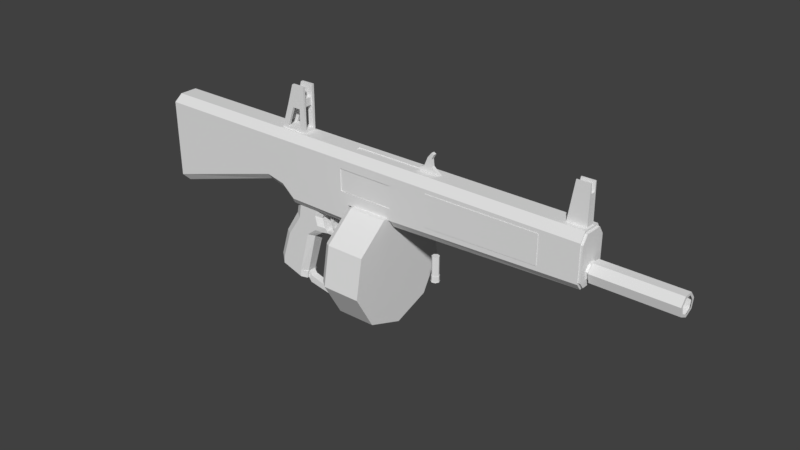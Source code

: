 # Source: AA12.blend  (saved by Blender 2.79.0; exported with 4.5.12 LTS)
import bpy
from mathutils import Matrix  # noqa: F401  (used for matrix-valued properties, if any)

bpy.ops.wm.read_factory_settings(use_empty=True)
scene = bpy.context.scene
scene.name = 'Scene'

# ---- collections
col_collection_1 = bpy.data.collections.new('Collection 1'); scene.collection.children.link(col_collection_1)
col_collection_2 = bpy.data.collections.new('Collection 2'); scene.collection.children.link(col_collection_2)
col_collection_3 = bpy.data.collections.new('Collection 3'); scene.collection.children.link(col_collection_3)

# ---- materials (node trees are filled in below, after node groups)
mat_color_palette = bpy.data.materials.new('Color Palette')
mat_color_palette.alpha_threshold = 0.0
mat_color_palette.use_transparent_shadow = False
mat_color_palette.roughness = 0.5
mat_color_palette.specular_intensity = 0.0

# ---- material node trees

# ---- world
world_world = bpy.data.worlds.new('World'); scene.world = world_world
world_world.color = (0.05088, 0.05088, 0.05088)
world_world.use_sun_shadow = False
world_world.sun_shadow_jitter_overblur = 0.0
world_world.cycles.sampling_method = 'MANUAL'

# ---- meshes
me_cube_002 = bpy.data.meshes.new('Cube.002')
me_cube_002.from_pydata([(0.9421, -0.3874, -1.063), (2.599, -0.3605, 1.302), (8.656, -0.3874, -0.7743), (8.656, -0.3605, 1.302), (0.9421, -0.5921, -0.7622), (8.656, -0.5921, -0.5112), (-1.985, -0.3605, 1.302), (-1.057, -0.5921, -0.7622), (-1.057, -0.393, -1.641), (-1.057, -0.5921, -1.394), (-3.868, -0.5921, -1.368), (-4.009, -0.393, -1.641), (-4.426, -0.5921, -0.8855), (-4.463, -0.393, -1.16), (-5.197, -0.5921, -0.7151), (-5.215, -0.393, -0.9734), (-10.42, -0.5921, -2.244), (-10.21, -0.393, -2.486), (-10.31, -0.3605, 1.302), (-5.09, -0.3605, 1.302), (2.528, -0.5921, 0.9557), (8.656, -0.5921, 0.9551), (-1.983, -0.5921, 0.9578), (8.748, -0.5639, -0.4499), (-10.46, -0.5921, 0.9605), (-5.077, -0.5921, 0.9558), (8.748, -0.3765, -0.6907), (0.9282, -0.5921, 0.5992), (-1.402, -0.5921, 0.609), (8.748, -0.3519, 1.209), (-10.43, -0.5921, -1.482), (0.9282, -0.5921, -0.2883), (-1.057, -0.5921, -0.2883), (-3.468, -0.5921, 0.04701), (-1.397, -0.5921, -0.2762), (-5.024, -0.5921, -0.3308), (2.528, -0.5921, 0.7854), (2.528, -0.5921, -0.4933), (7.112, -0.5921, 0.7941), (7.112, -0.5921, -0.3743), (8.656, -0.3519, 1.209), (8.656, -0.5639, -0.4499), (8.656, -0.3765, -0.6907), (8.656, -0.5639, 0.8922), (8.748, -0.5639, 0.8922), (2.599, -0.07415, 1.302), (-1.057, -0.07415, 1.302), (0.9421, 0.4108, -1.063), (2.599, 0.3839, 1.302), (8.656, 0.4108, -0.7743), (8.656, 0.3839, 1.302), (0.9421, 0.6156, -0.7622), (8.656, 0.6156, -0.5112), (-1.985, 0.3839, 1.302), (-1.057, 0.6156, -0.7622), (-1.057, 0.4164, -1.641), (-1.057, 0.6156, -1.394), (-3.868, 0.6156, -1.368), (-4.009, 0.4164, -1.641), (2.599, 0.0976, 1.302), (8.748, 0.3753, 1.209), (-1.057, 0.0976, 1.302), (-4.426, 0.6156, -0.8855), (-4.463, 0.4164, -1.16), (-5.197, 0.6156, -0.7151), (-5.215, 0.4164, -0.9734), (-10.42, 0.6156, -2.244), (-10.21, 0.4164, -2.486), (-10.31, 0.3839, 1.302), (-5.09, 0.3839, 1.302), (2.528, 0.6156, 0.9557), (8.656, 0.6156, 0.9551), (-1.983, 0.6156, 0.9578), (8.748, 0.5874, -0.4499), (-10.46, 0.6156, 0.9605), (-5.077, 0.6156, 0.9558), (8.748, 0.3999, -0.6907), (-10.43, 0.6156, -1.482), (0.9282, 0.6156, -0.3534), (-1.397, 0.6156, -0.3428), (-5.024, 0.6156, -0.3308), (2.528, 0.6156, 0.7854), (2.528, 0.6156, -0.4933), (7.112, 0.6156, 0.7941), (7.112, 0.6156, -0.3743), (8.656, 0.3753, 1.209), (8.656, 0.5874, -0.4499), (8.656, 0.3999, -0.6907), (8.656, 0.5874, 0.8922), (8.748, 0.5874, 0.8922), (2.599, 0.0976, 1.272), (-1.057, 0.0976, 1.272), (2.599, -0.07415, 1.272), (-1.057, -0.07415, 1.272), (0.9282, -0.5551, -0.2883), (0.9282, -0.5551, 0.5992), (-1.402, -0.5551, 0.609), (-1.397, -0.5551, -0.2762), (-1.057, -0.5551, -0.2883), (7.112, -0.6066, 0.7941), (2.528, -0.6066, 0.7854), (7.112, -0.6066, -0.3743), (2.528, -0.6066, -0.4933), (7.112, 0.63, 0.7941), (2.528, 0.63, 0.7854), (7.112, 0.63, -0.3743), (2.528, 0.63, -0.4933), (-0.9761, -0.4404, -0.7622), (0.861, -0.4404, -0.7622), (-0.9761, 0.4638, -0.7622), (0.861, 0.4638, -0.7622), (1.845, -0.05969, 1.261), (1.846, -0.05969, 1.415), (1.845, 0.07758, 1.261), (1.846, 0.07758, 1.415), (2.778, -0.05969, 1.261), (2.56, -0.05969, 1.415), (2.778, 0.07758, 1.261), (2.56, 0.07758, 1.415), (2.2, -0.05969, 1.884), (2.2, 0.07758, 1.884), (2.359, -0.05969, 1.835), (2.359, 0.07758, 1.835), (2.364, -0.05969, 2.082), (2.364, 0.07758, 2.082), (2.461, -0.05969, 2.031), (2.461, 0.07758, 2.031), (2.054, -0.05969, 1.536), (2.054, 0.07758, 1.536), (2.389, -0.05969, 1.566), (2.389, 0.07758, 1.566), (7.781, -0.1625, 0.9586), (8.064, -0.1372, 2.818), (7.781, 0.2051, 0.9586), (8.064, 0.1798, 2.818), (8.601, -0.1625, 0.9586), (8.595, -0.1372, 2.82), (8.601, 0.2051, 0.9586), (8.595, 0.1798, 2.82), (8.007, -0.0672, 2.444), (8.007, 0.1098, 2.444), (8.595, 0.1098, 2.441), (8.595, -0.0672, 2.441), (8.595, -0.1022, 2.82), (8.064, -0.1022, 2.818), (8.064, 0.1448, 2.818), (8.595, 0.1448, 2.82), (8.061, -0.01694, 2.441), (8.061, 0.05958, 2.441), (8.528, 0.05958, 2.441), (8.528, -0.01694, 2.441), (8.061, 0.0006894, 2.721), (8.061, 0.04195, 2.721), (8.528, 0.04195, 2.721), (8.528, 0.0006894, 2.721), (-4.595, -0.2612, 1.272), (-4.003, -0.2612, 3.116), (-4.558, -0.1537, 1.424), (-4.003, -0.1537, 3.116), (-3.453, -0.2612, 1.272), (-3.453, -0.2612, 3.116), (-3.453, -0.1537, 1.424), (-3.453, -0.1537, 3.116), (-4.251, -0.1537, 2.309), (-3.453, -0.1537, 2.309), (-3.453, -0.2612, 2.309), (-4.251, -0.2612, 2.309), (-4.127, -0.1537, 2.628), (-3.506, -0.1537, 2.628), (-4.192, -0.1537, 2.309), (-3.506, -0.1537, 2.309), (-3.996, -0.1537, 2.221), (-4.291, -0.1537, 1.424), (-3.677, -0.1537, 1.424), (-3.677, -0.1537, 2.221), (-3.677, -0.2612, 2.221), (-3.677, -0.2612, 1.424), (-4.291, -0.2612, 1.424), (-3.996, -0.2612, 2.221), (-3.985, -0.2137, 2.75), (-3.985, -0.2137, 2.851), (-3.985, -0.117, 2.75), (-3.985, -0.117, 2.851), (-3.891, -0.2137, 2.75), (-3.891, -0.2137, 2.851), (-3.891, -0.117, 2.75), (-3.891, -0.117, 2.851), (-3.985, 0.1625, 2.75), (-3.985, 0.1625, 2.851), (-3.985, 0.2592, 2.75), (-3.985, 0.2592, 2.851), (-3.891, 0.1625, 2.75), (-3.891, 0.1625, 2.851), (-3.891, 0.2592, 2.75), (-3.891, 0.2592, 2.851), (-4.595, 0.3038, 1.272), (-4.003, 0.3038, 3.116), (-4.558, 0.1964, 1.424), (-4.003, 0.1964, 3.116), (-3.453, 0.3038, 1.272), (-3.453, 0.3038, 3.116), (-3.453, 0.1964, 1.424), (-3.453, 0.1964, 3.116), (-4.251, 0.1964, 2.309), (-3.453, 0.1964, 2.309), (-3.453, 0.3038, 2.309), (-4.251, 0.3038, 2.309), (-4.127, 0.1964, 2.628), (-3.506, 0.1964, 2.628), (-4.192, 0.1964, 2.309), (-3.506, 0.1964, 2.309), (-3.996, 0.1964, 2.221), (-4.291, 0.1964, 1.424), (-3.677, 0.1964, 1.424), (-3.677, 0.1964, 2.221), (-3.677, 0.3038, 2.221), (-3.677, 0.3038, 1.424), (-4.291, 0.3038, 1.424), (-3.996, 0.3038, 2.221), (-4.007, -0.1484, 2.801), (-3.868, -0.1484, 2.801), (-4.007, -0.09872, 2.681), (-3.868, -0.09872, 2.681), (-4.007, 0.02132, 2.631), (-3.868, 0.02132, 2.631), (-4.007, 0.1414, 2.681), (-3.868, 0.1414, 2.681), (-4.007, 0.1911, 2.801), (-3.868, 0.1911, 2.801), (-4.007, 0.1414, 2.921), (-3.868, 0.1414, 2.921), (-4.007, 0.02132, 2.97), (-3.868, 0.02132, 2.97), (-4.007, -0.09872, 2.921), (-3.868, -0.09872, 2.921), (-3.898, -0.09872, 2.681), (-3.977, -0.09872, 2.681), (-3.977, 0.02132, 2.631), (-3.898, 0.02132, 2.631), (-3.977, 0.1414, 2.681), (-3.977, 0.1414, 2.577), (-3.898, 0.1414, 2.681), (-3.898, -0.09872, 2.577), (-3.977, -0.09872, 2.577), (-3.898, 0.1414, 2.577), (-4.007, -0.103, 2.801), (-4.007, -0.0666, 2.713), (-3.868, -0.0666, 2.713), (-3.868, -0.103, 2.801), (-4.007, 0.02132, 2.676), (-3.868, 0.02132, 2.676), (-4.007, 0.1092, 2.713), (-3.868, 0.1092, 2.713), (-4.007, 0.1457, 2.801), (-3.868, 0.1457, 2.801), (-4.007, 0.1092, 2.889), (-3.868, 0.1092, 2.889), (-4.007, 0.02132, 2.925), (-3.868, 0.02132, 2.925), (-4.007, -0.0666, 2.889), (-3.868, -0.0666, 2.889), (0.9282, -0.5632, 0.5992), (-1.4, -0.5632, 0.609), (-1.395, -0.5632, -0.2762), (0.9282, -0.5632, -0.2883), (8.549, 0.02132, -0.5356), (8.891, 0.02132, -0.5356), (8.549, -0.2363, -0.4115), (8.891, -0.2363, -0.4115), (8.549, -0.3, -0.1327), (8.891, -0.3, -0.1327), (8.549, -0.1217, 0.09091), (8.891, -0.1217, 0.09091), (8.549, 0.1643, 0.09091), (8.891, 0.1643, 0.09091), (8.549, 0.3426, -0.1327), (8.891, 0.3426, -0.1327), (8.549, 0.279, -0.4115), (8.891, 0.279, -0.4115), (8.891, 0.02132, -0.6321), (8.891, -0.3118, -0.4717), (8.891, -0.3941, -0.1112), (8.891, -0.1636, 0.1779), (8.891, 0.2062, 0.1779), (8.891, 0.4367, -0.1112), (8.891, 0.3545, -0.4717), (12.09, 0.02132, -0.6321), (12.09, -0.3118, -0.4717), (12.09, -0.3941, -0.1112), (12.09, -0.1636, 0.1779), (12.09, 0.2062, 0.1779), (12.09, 0.4367, -0.1112), (12.09, 0.3545, -0.4717), (12.09, -0.2259, -0.4032), (12.09, 0.02132, -0.5222), (12.09, -0.287, -0.1356), (12.09, -0.1159, 0.07892), (12.09, 0.1585, 0.07892), (12.09, 0.3296, -0.1356), (12.09, 0.2686, -0.4032), (-2.443, -0.09917, -1.613), (-2.443, 0.1418, -1.613), (-2.175, -0.09917, -1.613), (-2.175, 0.1418, -1.613), (-2.443, -0.09917, -1.855), (-2.443, 0.1418, -1.855), (-2.266, -0.09917, -1.855), (-2.266, 0.1418, -1.855), (-2.418, -0.09917, -2.13), (-2.418, 0.1418, -2.13), (-2.292, -0.09917, -2.096), (-2.292, 0.1418, -2.096), (-2.336, -0.09917, -2.307), (-2.336, 0.1418, -2.307), (-2.25, -0.09917, -2.237), (-2.25, 0.1418, -2.237), (-2.17, -0.09917, -2.454), (-2.17, 0.1418, -2.454), (-2.118, -0.09917, -2.398), (-2.118, 0.1418, -2.398), (-5.007, -0.1963, -4.508), (-5.022, -0.1963, -4.261), (-3.69, -0.2093, -4.942), (-3.648, -0.1692, -4.636), (-3.171, -0.2093, -2.888), (-4.669, -0.1963, -3.086), (-4.084, -0.1963, -2.153), (-2.75, -0.2093, -2.61), (-3.99, -0.1963, -1.631), (-2.62, -0.2093, -2.392), (-2.754, -0.2093, -1.986), (-4.002, -0.1963, -1.32), (-2.563, -0.2093, -1.605), (-4.799, -0.3666, -4.575), (-4.786, -0.3666, -4.319), (-4.418, -0.3666, -3.138), (-3.821, -0.3666, -2.243), (-3.722, -0.3666, -1.64), (-3.891, -0.3666, -4.877), (-3.877, -0.3666, -4.568), (-3.412, -0.3666, -2.838), (-3.003, -0.3666, -2.524), (-2.89, -0.3666, -2.303), (-2.986, -0.3666, -1.896), (-2.851, -0.3666, -1.551), (-2.576, -0.1253, -2.623), (-2.562, -0.1253, -2.511), (-1.078, -0.1253, -1.561), (-1.127, -0.1253, -2.627), (-1.126, -0.1253, -2.514), (-1.167, -0.1253, -1.561), (-0.9498, -0.1253, -5.502), (-3.649, -0.2093, -4.636), (-3.69, -0.1268, -4.942), (-3.642, -0.1268, -4.645), (-3.563, -0.1268, -5.117), (-3.522, -0.1268, -4.814), (-1.047, -0.1253, -5.446), (-0.9229, -0.1253, -5.327), (-1.013, -0.1253, -5.326), (-1.171, -0.1254, -5.493), (-1.106, -0.1254, -5.591), (-5.007, 0.2389, -4.508), (-5.022, 0.2389, -4.261), (-3.69, 0.252, -4.942), (-3.648, 0.2118, -4.636), (-3.171, 0.252, -2.888), (-4.669, 0.2389, -3.086), (-4.084, 0.2389, -2.153), (-2.75, 0.252, -2.61), (-3.99, 0.2389, -1.631), (-2.62, 0.252, -2.392), (-2.754, 0.252, -1.986), (-4.002, 0.2389, -1.32), (-2.563, 0.252, -1.605), (-3.69, 0.1694, -4.942), (-4.799, 0.4092, -4.575), (-4.786, 0.4092, -4.319), (-4.418, 0.4092, -3.138), (-3.821, 0.4092, -2.243), (-3.722, 0.4092, -1.64), (-3.891, 0.4092, -4.877), (-3.877, 0.4092, -4.568), (-3.412, 0.4092, -2.838), (-3.003, 0.4092, -2.524), (-2.89, 0.4092, -2.303), (-2.986, 0.4092, -1.896), (-2.851, 0.4092, -1.551), (-2.576, 0.1679, -2.623), (-2.562, 0.1679, -2.511), (-1.078, 0.1679, -1.561), (-1.126, 0.1679, -2.514), (-1.127, 0.1679, -2.627), (-1.167, 0.1679, -1.561), (-0.9498, 0.1679, -5.502), (-3.649, 0.252, -4.636), (-3.642, 0.1694, -4.645), (-3.563, 0.1694, -5.117), (-3.522, 0.1694, -4.814), (-1.047, 0.1679, -5.446), (-0.9229, 0.1679, -5.327), (-1.013, 0.1679, -5.326), (-1.106, 0.168, -5.591), (-1.171, 0.168, -5.493)], [], [(20, 1, 6, 22), (3, 21, 43, 40), (8, 9, 10, 11), (11, 10, 12, 13), (13, 12, 14, 15), (15, 14, 16, 17), (33, 35, 12, 10), (25, 19, 18, 24), (6, 19, 25, 22), (36, 20, 27), (27, 20, 22, 28), (32, 31, 94, 98), (37, 36, 27, 31), (34, 28, 22, 33), (28, 34, 97, 96), (35, 25, 24, 30), (14, 35, 30, 16), (12, 35, 14), (9, 7, 32, 34), (9, 34, 33, 10), (4, 37, 31), (21, 5, 41, 43), (4, 31, 32, 7), (22, 25, 35, 33), (5, 2, 42, 41), (27, 28, 96, 95), (83, 84, 105, 103), (5, 39, 37, 4), (82, 81, 104, 106), (38, 21, 20, 36), (2, 5, 4, 0), (3, 45, 1), (21, 3, 1, 20), (5, 21, 38, 39), (43, 41, 23, 44), (41, 42, 26, 23), (40, 43, 44, 29), (1, 45, 46, 6), (70, 72, 53, 48), (50, 85, 88, 71), (55, 58, 57, 56), (58, 63, 62, 57), (63, 65, 64, 62), (65, 67, 66, 64), (79, 57, 62, 80), (75, 74, 68, 69), (53, 72, 75, 69), (78, 79, 72, 70), (82, 78, 70, 81), (80, 77, 74, 75), (64, 66, 77, 80), (62, 64, 80), (56, 79, 54), (56, 57, 79), (51, 78, 82), (71, 88, 86, 52), (51, 54, 79, 78), (72, 79, 80, 75), (52, 86, 87, 49), (37, 39, 101, 102), (52, 51, 82, 84), (84, 82, 106, 105), (83, 81, 70, 71), (49, 47, 51, 52), (50, 48, 59), (71, 70, 48, 50), (52, 84, 83, 71), (88, 89, 73, 86), (86, 73, 76, 87), (85, 60, 89, 88), (48, 53, 61, 59), (46, 45, 92, 93), (51, 4, 108, 110), (55, 8, 11, 58), (58, 11, 13, 63), (63, 13, 15, 65), (65, 15, 17, 67), (77, 66, 16, 30), (68, 74, 24, 18), (74, 77, 30, 24), (50, 59, 45, 3), (47, 49, 2, 0), (85, 40, 29, 60), (50, 3, 40, 85), (89, 60, 29, 44), (76, 73, 23, 26), (73, 89, 44, 23), (42, 87, 76, 26), (2, 49, 87, 42), (16, 66, 67, 17), (19, 69, 68, 18), (0, 4, 51, 47), (59, 61, 91, 90), (9, 56, 54, 7), (8, 55, 56, 9), (46, 61, 53, 6), (6, 53, 69, 19), (92, 90, 91, 93), (61, 46, 93, 91), (45, 59, 90, 92), (34, 32, 98, 97), (31, 27, 95, 94), (101, 99, 100, 102), (105, 106, 104, 103), (36, 37, 102, 100), (81, 83, 103, 104), (38, 36, 100, 99), (39, 38, 99, 101), (4, 7, 107, 108), (7, 54, 109, 107), (54, 51, 110, 109), (111, 112, 114, 113), (113, 114, 118, 117), (117, 118, 116, 115), (115, 116, 112, 111), (128, 127, 119, 120), (122, 120, 124, 126), (127, 129, 121, 119), (130, 128, 120, 122), (129, 130, 122, 121), (126, 124, 123, 125), (121, 122, 126, 125), (120, 119, 123, 124), (119, 121, 125, 123), (116, 118, 130, 129), (118, 114, 128, 130), (112, 116, 129, 127), (114, 112, 127, 128), (133, 145, 134), (133, 134, 138, 137), (135, 143, 136), (135, 136, 132, 131), (143, 144, 132, 136), (146, 145, 140, 141), (139, 142, 150, 147), (137, 146, 141), (137, 141, 142, 135), (131, 144, 139), (131, 139, 140, 133), (131, 132, 144), (142, 139, 144, 143), (135, 142, 143), (137, 138, 146), (138, 134, 145, 146), (133, 140, 145), (150, 149, 153, 154), (142, 141, 149, 150), (140, 139, 147, 148), (141, 140, 148, 149), (153, 152, 151, 154), (149, 148, 152, 153), (148, 147, 151, 152), (147, 150, 154, 151), (172, 177, 176, 173), (165, 160, 156, 166), (164, 162, 160, 165), (166, 156, 158, 163), (155, 166, 163, 157), (163, 164, 174, 171), (161, 164, 165, 159), (165, 166, 178, 175), (162, 164, 170, 168), (169, 167, 207, 209), (167, 168, 208, 207), (170, 169, 209, 210), (168, 170, 210, 208), (163, 158, 167, 169), (158, 162, 168, 167), (164, 163, 169, 170), (157, 163, 171, 172), (166, 155, 177, 178), (155, 159, 176, 177), (164, 161, 173, 174), (159, 165, 175, 176), (177, 172, 171, 178), (173, 176, 175, 174), (171, 174, 175, 178), (162, 158, 156, 160), (179, 180, 182, 181), (181, 182, 186, 185), (185, 186, 184, 183), (181, 185, 183, 179), (186, 182, 180, 184), (187, 188, 190, 189), (193, 194, 192, 191), (191, 192, 188, 187), (189, 193, 191, 187), (194, 190, 188, 192), (212, 213, 216, 217), (205, 206, 196, 200), (204, 205, 200, 202), (206, 203, 198, 196), (195, 197, 203, 206), (203, 211, 214, 204), (201, 199, 205, 204), (205, 215, 218, 206), (202, 208, 210, 204), (203, 209, 207, 198), (198, 207, 208, 202), (204, 210, 209, 203), (197, 212, 211, 203), (206, 218, 217, 195), (195, 217, 216, 199), (204, 214, 213, 201), (173, 213, 212, 172), (199, 216, 215, 205), (197, 157, 172, 212), (213, 173, 161, 201), (197, 195, 155, 157), (199, 201, 161, 159), (217, 218, 211, 212), (213, 214, 215, 216), (211, 218, 215, 214), (202, 200, 196, 198), (219, 221, 222, 220), (225, 227, 228, 226), (227, 229, 230, 228), (229, 231, 232, 230), (223, 249, 251, 225), (231, 233, 234, 232), (233, 219, 220, 234), (230, 256, 254, 228), (223, 237, 236, 221), (224, 238, 241, 226), (221, 236, 235, 222), (222, 235, 238, 224), (225, 239, 237, 223), (226, 241, 239, 225), (239, 240, 243, 237), (241, 244, 240, 239), (235, 242, 238), (236, 243, 242, 235), (238, 242, 244, 241), (237, 243, 236), (233, 259, 245, 219), (226, 252, 250, 224), (220, 248, 260, 234), (219, 245, 246, 221), (229, 255, 257, 231), (222, 247, 248, 220), (232, 258, 256, 230), (225, 251, 253, 227), (228, 254, 252, 226), (231, 257, 259, 233), (221, 246, 249, 223), (234, 260, 258, 232), (227, 253, 255, 229), (224, 250, 247, 222), (249, 250, 252, 251), (246, 247, 250, 249), (245, 248, 247, 246), (259, 260, 248, 245), (257, 258, 260, 259), (255, 256, 258, 257), (253, 254, 256, 255), (251, 252, 254, 253), (264, 261, 262, 263), (265, 266, 268, 267), (267, 268, 270, 269), (269, 270, 272, 271), (271, 272, 274, 273), (273, 274, 276, 275), (268, 266, 279, 280), (275, 276, 278, 277), (277, 278, 266, 265), (282, 281, 288, 289), (272, 270, 281, 282), (278, 276, 284, 285), (274, 272, 282, 283), (266, 278, 285, 279), (270, 268, 280, 281), (276, 274, 283, 284), (291, 290, 297, 298), (280, 279, 286, 287), (285, 284, 291, 292), (283, 282, 289, 290), (281, 280, 287, 288), (279, 285, 292, 286), (284, 283, 290, 291), (289, 288, 295, 296), (287, 286, 294, 293), (292, 291, 298, 299), (290, 289, 296, 297), (288, 287, 293, 295), (286, 292, 299, 294), (302, 300, 304, 306), (307, 306, 310, 311), (301, 303, 307, 305), (300, 301, 305, 304), (303, 302, 306, 307), (310, 308, 312, 314), (304, 305, 309, 308), (306, 304, 308, 310), (305, 307, 311, 309), (315, 314, 318, 319), (309, 311, 315, 313), (311, 310, 314, 315), (308, 309, 313, 312), (317, 319, 318, 316), (312, 313, 317, 316), (314, 312, 316, 318), (313, 315, 319, 317), (354, 323, 352), (322, 338, 353), (363, 321, 325, 367), (339, 323, 324, 340), (340, 324, 327, 341), (367, 325, 326, 368), (368, 326, 328, 370), (341, 327, 329, 342), (343, 330, 332, 344), (370, 328, 331, 373), (342, 329, 330, 343), (329, 371, 372, 330), (330, 372, 374, 332), (329, 327, 345, 346), (328, 337, 331), (326, 336, 337, 328), (325, 335, 336, 326), (321, 334, 335, 325), (362, 376, 333, 320), (352, 323, 339), (337, 342, 343), (337, 343, 344, 331), (336, 341, 342, 337), (335, 340, 341, 336), (334, 339, 340, 335), (376, 381, 338, 333), (349, 348, 358, 347), (371, 329, 346, 389), (358, 400, 390, 347), (349, 347, 350), (389, 346, 349, 391), (346, 345, 348, 349), (391, 349, 350, 393), (322, 352, 339, 338), (338, 339, 334, 333), (320, 321, 363, 362), (333, 334, 321, 320), (354, 353, 355, 356), (352, 322, 353, 354), (322, 375, 353), (353, 375, 397, 355), (400, 358, 351, 394), (358, 359, 357, 351), (360, 356, 355, 361), (361, 355, 397, 402), (358, 348, 359), (351, 361, 402, 394), (357, 360, 361, 351), (354, 396, 365, 323), (381, 364, 375), (382, 383, 366, 365), (383, 384, 369, 366), (384, 385, 371, 369), (386, 387, 374, 372), (385, 386, 372, 371), (371, 389, 388, 369), (366, 369, 327, 324), (365, 366, 324, 323), (370, 373, 380), (368, 370, 380, 379), (367, 368, 379, 378), (363, 367, 378, 377), (395, 382, 365), (380, 386, 385), (380, 373, 387, 386), (379, 380, 385, 384), (378, 379, 384, 383), (377, 378, 383, 382), (391, 390, 400, 392), (369, 388, 345, 327), (360, 403, 398, 356), (391, 393, 390), (388, 392, 348, 345), (389, 391, 392, 388), (364, 381, 382, 395), (381, 376, 377, 382), (376, 362, 363, 377), (395, 365, 396), (396, 398, 397, 375), (395, 396, 375, 364), (402, 360, 356, 397), (354, 356, 398, 396), (400, 394, 399, 401), (401, 399, 357, 359), (403, 402, 397, 398), (392, 401, 359, 348), (400, 401, 392), (399, 394, 402, 403), (394, 357, 360, 402), (357, 399, 403, 360), (353, 338, 381, 375)])
_uv = me_cube_002.uv_layers.new(name='UVMap')
_uv.uv.foreach_set('vector', [0.009548, 0.8588, 0.009548, 0.8588, 0.009548, 0.8588, 0.009548, 0.8588, 0.009548, 0.8588, 0.009548, 0.8588, 0.009548, 0.8588, 0.009548, 0.8588, 0.009548, 0.8588, 0.009548, 0.8588, 0.009548, 0.8588, 0.009548, 0.8588, 0.009548, 0.8588, 0.009548, 0.8588, 0.009548, 0.8588, 0.009548, 0.8588, 0.009548, 0.8588, 0.009548, 0.8588, 0.009548, 0.8588, 0.009548, 0.8588, 0.009548, 0.8588, 0.009548, 0.8588, 0.009548, 0.8588, 0.009548, 0.8588, 0.009548, 0.8588, 0.009548, 0.8588, 0.009548, 0.8588, 0.009548, 0.8588, 0.009548, 0.8588, 0.009548, 0.8588, 0.009548, 0.8588, 0.009548, 0.8588, 0.009548, 0.8588, 0.009548, 0.8588, 0.009548, 0.8588, 0.009548, 0.8588, 0.009548, 0.8588, 0.009548, 0.8588, 0.009548, 0.8588, 0.009548, 0.8588, 0.009548, 0.8588, 0.009548, 0.8588, 0.009548, 0.8588, 0.009548, 0.8588, 0.009548, 0.8588, 0.009548, 0.8588, 0.009548, 0.8588, 0.009548, 0.8588, 0.009548, 0.8588, 0.009548, 0.8588, 0.009548, 0.8588, 0.009548, 0.8588, 0.009548, 0.8588, 0.009548, 0.8588, 0.009548, 0.8588, 0.009548, 0.8588, 0.009548, 0.8588, 0.009548, 0.8588, 0.009548, 0.8588, 0.009548, 0.8588, 0.009548, 0.8588, 0.009548, 0.8588, 0.009548, 0.8588, 0.009548, 0.8588, 0.009548, 0.8588, 0.009548, 0.8588, 0.009548, 0.8588, 0.009548, 0.8588, 0.009548, 0.8588, 0.009548, 0.8588, 0.009548, 0.8588, 0.009548, 0.8588, 0.009548, 0.8588, 0.009548, 0.8588, 0.009548, 0.8588, 0.009548, 0.8588, 0.009548, 0.8588, 0.009548, 0.8588, 0.009548, 0.8588, 0.009548, 0.8588, 0.009548, 0.8588, 0.009548, 0.8588, 0.009548, 0.8588, 0.009548, 0.8588, 0.009548, 0.8588, 0.009548, 0.8588, 0.009548, 0.8588, 0.009548, 0.8588, 0.009548, 0.8588, 0.009548, 0.8588, 0.009548, 0.8588, 0.009548, 0.8588, 0.009548, 0.8588, 0.009548, 0.8588, 0.009548, 0.8588, 0.009548, 0.8588, 0.009548, 0.8588, 0.009548, 0.8588, 0.009548, 0.8588, 0.009548, 0.8588, 0.009548, 0.8588, 0.01487, 0.8506, 0.01487, 0.8506, 0.01487, 0.8506, 0.01487, 0.8506, 0.009548, 0.8588, 0.009548, 0.8588, 0.009548, 0.8588, 0.009548, 0.8588, 0.01487, 0.8506, 0.01487, 0.8506, 0.01487, 0.8506, 0.01487, 0.8506, 0.009548, 0.8588, 0.009548, 0.8588, 0.009548, 0.8588, 0.009548, 0.8588, 0.009548, 0.8588, 0.009548, 0.8588, 0.009548, 0.8588, 0.009548, 0.8588, 0.009548, 0.8588, 0.009548, 0.8588, 0.009548, 0.8588, 0.009548, 0.8588, 0.009548, 0.8588, 0.009548, 0.8588, 0.009548, 0.8588, 0.009548, 0.8588, 0.009548, 0.8588, 0.009548, 0.8588, 0.009548, 0.8588, 0.01487, 0.6944, 0.01487, 0.6944, 0.01487, 0.6944, 0.01487, 0.6944, 0.01487, 0.6944, 0.01487, 0.6944, 0.01487, 0.6944, 0.01487, 0.6944, 0.01487, 0.6944, 0.01487, 0.6944, 0.01487, 0.6944, 0.01487, 0.6944, 0.009548, 0.8588, 0.009548, 0.8588, 0.009548, 0.8588, 0.009548, 0.8588, 0.009548, 0.8588, 0.009548, 0.8588, 0.009548, 0.8588, 0.009548, 0.8588, 0.009548, 0.8588, 0.009548, 0.8588, 0.009548, 0.8588, 0.009548, 0.8588, 0.009548, 0.8588, 0.009548, 0.8588, 0.009548, 0.8588, 0.009548, 0.8588, 0.009548, 0.8588, 0.009548, 0.8588, 0.009548, 0.8588, 0.009548, 0.8588, 0.009548, 0.8588, 0.009548, 0.8588, 0.009548, 0.8588, 0.009548, 0.8588, 0.009548, 0.8588, 0.009548, 0.8588, 0.009548, 0.8588, 0.009548, 0.8588, 0.009548, 0.8588, 0.009548, 0.8588, 0.009548, 0.8588, 0.009548, 0.8588, 0.009548, 0.8588, 0.009548, 0.8588, 0.009548, 0.8588, 0.009548, 0.8588, 0.009548, 0.8588, 0.009548, 0.8588, 0.009548, 0.8588, 0.009548, 0.8588, 0.009548, 0.8588, 0.009548, 0.8588, 0.009548, 0.8588, 0.009548, 0.8588, 0.009548, 0.8588, 0.009548, 0.8588, 0.009548, 0.8588, 0.009548, 0.8588, 0.009548, 0.8588, 0.009548, 0.8588, 0.009548, 0.8588, 0.009548, 0.8588, 0.009548, 0.8588, 0.009548, 0.8588, 0.009548, 0.8588, 0.009548, 0.8588, 0.009548, 0.8588, 0.009548, 0.8588, 0.009548, 0.8588, 0.009548, 0.8588, 0.009548, 0.8588, 0.009548, 0.8588, 0.009548, 0.8588, 0.009548, 0.8588, 0.009548, 0.8588, 0.009548, 0.8588, 0.009548, 0.8588, 0.009548, 0.8588, 0.009548, 0.8588, 0.009548, 0.8588, 0.009548, 0.8588, 0.009548, 0.8588, 0.009548, 0.8588, 0.009548, 0.8588, 0.009548, 0.8588, 0.009548, 0.8588, 0.009548, 0.8588, 0.009548, 0.8588, 0.009548, 0.8588, 0.009548, 0.8588, 0.009548, 0.8588, 0.009548, 0.8588, 0.009548, 0.8588, 0.009548, 0.8588, 0.01487, 0.8506, 0.01487, 0.8506, 0.01487, 0.8506, 0.01487, 0.8506, 0.009548, 0.8588, 0.009548, 0.8588, 0.009548, 0.8588, 0.009548, 0.8588, 0.01487, 0.8506, 0.01487, 0.8506, 0.01487, 0.8506, 0.01487, 0.8506, 0.009548, 0.8588, 0.009548, 0.8588, 0.009548, 0.8588, 0.009548, 0.8588, 0.009548, 0.8588, 0.009548, 0.8588, 0.009548, 0.8588, 0.009548, 0.8588, 0.009548, 0.8588, 0.009548, 0.8588, 0.009548, 0.8588, 0.009548, 0.8588, 0.009548, 0.8588, 0.009548, 0.8588, 0.009548, 0.8588, 0.009548, 0.8588, 0.009548, 0.8588, 0.009548, 0.8588, 0.009548, 0.8588, 0.01487, 0.6944, 0.01487, 0.6944, 0.01487, 0.6944, 0.01487, 0.6944, 0.01487, 0.6944, 0.01487, 0.6944, 0.01487, 0.6944, 0.01487, 0.6944, 0.01487, 0.6944, 0.01487, 0.6944, 0.01487, 0.6944, 0.01487, 0.6944, 0.009548, 0.8588, 0.009548, 0.8588, 0.009548, 0.8588, 0.009548, 0.8588, 0.009548, 0.8588, 0.009548, 0.8588, 0.009548, 0.8588, 0.009548, 0.8588, 0.009548, 0.8588, 0.009548, 0.8588, 0.009548, 0.8588, 0.009548, 0.8588, 0.009548, 0.8588, 0.009548, 0.8588, 0.009548, 0.8588, 0.009548, 0.8588, 0.009548, 0.8588, 0.009548, 0.8588, 0.009548, 0.8588, 0.009548, 0.8588, 0.009548, 0.8588, 0.009548, 0.8588, 0.009548, 0.8588, 0.009548, 0.8588, 0.009548, 0.8588, 0.009548, 0.8588, 0.009548, 0.8588, 0.009548, 0.8588, 0.009548, 0.8588, 0.009548, 0.8588, 0.009548, 0.8588, 0.009548, 0.8588, 0.009548, 0.8588, 0.009548, 0.8588, 0.009548, 0.8588, 0.009548, 0.8588, 0.009548, 0.8588, 0.009548, 0.8588, 0.009548, 0.8588, 0.009548, 0.8588, 0.009548, 0.8588, 0.009548, 0.8588, 0.009548, 0.8588, 0.009548, 0.8588, 0.009548, 0.8588, 0.009548, 0.8588, 0.009548, 0.8588, 0.009548, 0.8588, 0.01487, 0.6944, 0.01487, 0.6944, 0.01487, 0.6944, 0.01487, 0.6944, 0.009548, 0.8588, 0.009548, 0.8588, 0.009548, 0.8588, 0.009548, 0.8588, 0.01487, 0.6944, 0.01487, 0.6944, 0.01487, 0.6944, 0.01487, 0.6944, 0.01487, 0.6944, 0.01487, 0.6944, 0.01487, 0.6944, 0.01487, 0.6944, 0.01487, 0.6944, 0.01487, 0.6944, 0.01487, 0.6944, 0.01487, 0.6944, 0.01487, 0.6944, 0.01487, 0.6944, 0.01487, 0.6944, 0.01487, 0.6944, 0.009548, 0.8588, 0.009548, 0.8588, 0.009548, 0.8588, 0.009548, 0.8588, 0.009548, 0.8588, 0.009548, 0.8588, 0.009548, 0.8588, 0.009548, 0.8588, 0.009548, 0.8588, 0.009548, 0.8588, 0.009548, 0.8588, 0.009548, 0.8588, 0.009548, 0.8588, 0.009548, 0.8588, 0.009548, 0.8588, 0.009548, 0.8588, 0.009548, 0.8588, 0.009548, 0.8588, 0.009548, 0.8588, 0.009548, 0.8588, 0.009548, 0.8588, 0.009548, 0.8588, 0.009548, 0.8588, 0.009548, 0.8588, 0.009548, 0.8588, 0.009548, 0.8588, 0.009548, 0.8588, 0.009548, 0.8588, 0.009548, 0.8588, 0.009548, 0.8588, 0.009548, 0.8588, 0.009548, 0.8588, 0.009548, 0.8588, 0.009548, 0.8588, 0.009548, 0.8588, 0.009548, 0.8588, 0.01475, 0.7881, 0.01475, 0.7881, 0.01475, 0.7881, 0.01475, 0.7881, 0.009548, 0.8588, 0.009548, 0.8588, 0.009548, 0.8588, 0.009548, 0.8588, 0.009548, 0.8588, 0.009548, 0.8588, 0.009548, 0.8588, 0.009548, 0.8588, 0.009548, 0.8588, 0.009548, 0.8588, 0.009548, 0.8588, 0.009548, 0.8588, 0.009548, 0.8588, 0.009548, 0.8588, 0.009548, 0.8588, 0.009548, 0.8588, 0.01487, 0.8506, 0.01487, 0.8506, 0.01487, 0.8506, 0.01487, 0.8506, 0.01487, 0.8506, 0.01487, 0.8506, 0.01487, 0.8506, 0.01487, 0.8506, 0.01487, 0.8506, 0.01487, 0.8506, 0.01487, 0.8506, 0.01487, 0.8506, 0.01487, 0.8506, 0.01487, 0.8506, 0.01487, 0.8506, 0.01487, 0.8506, 0.01487, 0.8506, 0.01487, 0.8506, 0.01487, 0.8506, 0.01487, 0.8506, 0.01487, 0.8506, 0.01487, 0.8506, 0.01487, 0.8506, 0.01487, 0.8506, 0.009548, 0.8588, 0.009548, 0.8588, 0.009548, 0.8588, 0.009548, 0.8588, 0.009548, 0.8588, 0.009548, 0.8588, 0.009548, 0.8588, 0.009548, 0.8588, 0.009548, 0.8588, 0.009548, 0.8588, 0.009548, 0.8588, 0.009548, 0.8588, 0.0148, 0.7882, 0.0148, 0.7882, 0.0148, 0.7882, 0.0148, 0.7882, 0.0148, 0.7882, 0.0148, 0.7882, 0.0148, 0.7882, 0.0148, 0.7882, 0.0148, 0.7882, 0.0148, 0.7882, 0.0148, 0.7882, 0.0148, 0.7882, 0.0148, 0.7882, 0.0148, 0.7882, 0.0148, 0.7882, 0.0148, 0.7882, 0.0148, 0.7882, 0.0148, 0.7882, 0.0148, 0.7882, 0.0148, 0.7882, 0.0148, 0.7882, 0.0148, 0.7882, 0.0148, 0.7882, 0.0148, 0.7882, 0.0148, 0.7882, 0.0148, 0.7882, 0.0148, 0.7882, 0.0148, 0.7882, 0.0148, 0.7882, 0.0148, 0.7882, 0.0148, 0.7882, 0.0148, 0.7882, 0.0148, 0.7882, 0.0148, 0.7882, 0.0148, 0.7882, 0.0148, 0.7882, 0.0148, 0.7882, 0.0148, 0.7882, 0.0148, 0.7882, 0.0148, 0.7882, 0.0148, 0.7882, 0.0148, 0.7882, 0.0148, 0.7882, 0.0148, 0.7882, 0.0148, 0.7882, 0.0148, 0.7882, 0.0148, 0.7882, 0.0148, 0.7882, 0.0148, 0.7882, 0.0148, 0.7882, 0.0148, 0.7882, 0.0148, 0.7882, 0.0148, 0.7882, 0.0148, 0.7882, 0.0148, 0.7882, 0.0148, 0.7882, 0.0148, 0.7882, 0.0148, 0.7882, 0.0148, 0.7882, 0.0148, 0.7882, 0.0148, 0.7882, 0.0148, 0.7882, 0.0148, 0.7882, 0.0148, 0.7882, 0.0148, 0.7882, 0.0148, 0.7882, 0.0148, 0.7882, 0.0148, 0.7882, 0.01487, 0.7569, 0.01487, 0.7569, 0.01487, 0.7569, 0.01487, 0.7569, 0.01487, 0.7569, 0.01487, 0.7569, 0.01487, 0.7569, 0.01487, 0.7569, 0.01487, 0.7569, 0.01487, 0.7569, 0.01487, 0.7569, 0.01487, 0.7569, 0.01487, 0.7569, 0.01487, 0.7569, 0.01487, 0.7569, 0.01487, 0.7569, 0.01487, 0.7569, 0.01487, 0.7569, 0.01487, 0.7569, 0.01487, 0.7569, 0.01487, 0.7569, 0.01487, 0.7569, 0.01487, 0.7569, 0.01487, 0.7569, 0.01487, 0.7569, 0.01487, 0.7569, 0.01487, 0.7569, 0.01487, 0.7569, 0.01487, 0.7569, 0.01487, 0.7569, 0.01487, 0.7569, 0.01487, 0.7569, 0.01487, 0.7569, 0.01487, 0.7569, 0.01487, 0.7569, 0.01487, 0.7569, 0.01487, 0.7569, 0.01487, 0.7569, 0.01487, 0.7569, 0.01487, 0.7569, 0.01487, 0.7569, 0.01487, 0.7569, 0.01487, 0.7569, 0.01487, 0.7569, 0.01487, 0.7569, 0.01487, 0.7569, 0.01487, 0.7569, 0.01487, 0.7569, 0.01487, 0.7569, 0.01487, 0.7569, 0.01487, 0.7569, 0.01487, 0.7569, 0.01487, 0.7569, 0.01487, 0.7569, 0.01487, 0.7569, 0.01487, 0.7569, 0.01487, 0.7569, 0.01487, 0.7569, 0.01487, 0.7569, 0.01487, 0.7569, 0.01487, 0.7569, 0.01487, 0.7569, 0.01487, 0.7569, 0.01487, 0.7569, 0.01487, 0.7569, 0.01487, 0.7569, 0.01487, 0.7569, 0.01487, 0.7569, 0.01487, 0.7569, 0.01487, 0.7569, 0.01487, 0.7569, 0.01487, 0.7569, 0.01487, 0.7569, 0.01487, 0.7569, 0.01487, 0.7569, 0.01487, 0.7569, 0.01487, 0.7569, 0.01487, 0.7569, 0.01487, 0.7569, 0.01487, 0.7569, 0.01487, 0.7569, 0.01487, 0.7569, 0.01487, 0.7569, 0.01487, 0.7569, 0.01487, 0.7569, 0.01487, 0.7569, 0.01487, 0.7569, 0.01487, 0.7569, 0.01487, 0.7569, 0.01487, 0.7569, 0.01487, 0.7569, 0.01487, 0.7569, 0.01487, 0.7569, 0.01487, 0.7569, 0.01487, 0.7569, 0.01487, 0.7569, 0.01487, 0.7569, 0.01487, 0.7569, 0.01487, 0.7569, 0.01487, 0.7569, 0.01487, 0.7569, 0.01487, 0.7569, 0.01487, 0.7569, 0.01487, 0.7569, 0.01487, 0.7569, 0.01487, 0.7569, 0.01487, 0.7569, 0.01487, 0.7569, 0.01487, 0.7569, 0.01487, 0.7569, 0.01487, 0.7569, 0.01487, 0.7569, 0.01487, 0.7569, 0.01487, 0.7569, 0.01487, 0.7569, 0.01487, 0.7569, 0.01487, 0.7569, 0.01487, 0.7569, 0.01487, 0.7569, 0.01487, 0.7569, 0.01487, 0.7569, 0.01487, 0.7569, 0.01487, 0.7569, 0.01487, 0.7569, 0.01487, 0.7569, 0.01487, 0.7569, 0.01487, 0.7569, 0.01487, 0.7569, 0.01487, 0.7569, 0.01487, 0.7569, 0.01487, 0.7569, 0.01487, 0.7569, 0.01487, 0.7569, 0.01487, 0.7569, 0.01487, 0.7569, 0.01487, 0.7569, 0.01487, 0.7569, 0.01487, 0.7569, 0.01487, 0.7569, 0.01487, 0.7569, 0.01487, 0.7569, 0.01487, 0.7569, 0.01487, 0.7569, 0.01487, 0.7569, 0.01487, 0.7569, 0.01487, 0.7569, 0.01487, 0.7569, 0.01487, 0.7569, 0.01487, 0.7569, 0.01487, 0.7569, 0.01487, 0.7569, 0.01487, 0.7569, 0.01487, 0.7569, 0.01487, 0.7569, 0.01487, 0.7569, 0.01487, 0.7569, 0.01487, 0.7569, 0.01487, 0.7569, 0.01487, 0.7569, 0.01487, 0.7569, 0.01487, 0.7569, 0.01487, 0.7569, 0.01487, 0.7569, 0.01487, 0.7569, 0.01487, 0.7569, 0.01487, 0.7569, 0.01487, 0.7569, 0.01487, 0.7569, 0.01487, 0.7569, 0.01487, 0.7569, 0.01487, 0.7569, 0.01487, 0.7569, 0.01487, 0.7569, 0.01487, 0.7569, 0.01487, 0.7569, 0.01487, 0.7569, 0.01487, 0.7569, 0.01487, 0.7569, 0.01487, 0.7569, 0.01487, 0.7569, 0.01487, 0.7569, 0.01487, 0.7569, 0.01487, 0.7569, 0.01487, 0.7569, 0.01487, 0.7569, 0.01487, 0.7569, 0.01487, 0.7569, 0.01487, 0.7569, 0.01487, 0.7569, 0.01487, 0.7569, 0.01487, 0.7569, 0.01487, 0.7569, 0.01487, 0.7569, 0.01487, 0.7569, 0.01487, 0.7569, 0.01487, 0.7569, 0.01487, 0.7569, 0.01487, 0.7569, 0.01487, 0.7569, 0.01487, 0.7569, 0.01487, 0.7569, 0.01487, 0.7569, 0.01487, 0.7569, 0.01487, 0.7569, 0.01487, 0.7569, 0.01487, 0.7569, 0.01487, 0.7569, 0.01487, 0.7569, 0.01487, 0.7569, 0.01487, 0.7569, 0.01487, 0.7569, 0.01487, 0.7569, 0.01487, 0.7569, 0.01487, 0.7569, 0.01487, 0.7569, 0.01487, 0.7569, 0.01487, 0.7569, 0.01487, 0.7569, 0.01487, 0.7569, 0.01487, 0.7569, 0.01487, 0.7569, 0.01487, 0.7569, 0.01487, 0.7569, 0.01487, 0.7569, 0.01487, 0.7569, 0.01487, 0.7569, 0.01487, 0.7569, 0.01487, 0.7569, 0.01487, 0.7569, 0.01487, 0.7569, 0.01487, 0.7569, 0.01487, 0.7569, 0.01487, 0.7569, 0.01487, 0.7569, 0.01487, 0.7569, 0.01487, 0.7569, 0.01487, 0.7569, 0.01487, 0.7569, 0.01487, 0.7569, 0.01487, 0.7569, 0.01487, 0.7569, 0.01487, 0.7569, 0.01487, 0.7569, 0.01487, 0.7569, 0.01487, 0.7569, 0.01487, 0.7569, 0.01487, 0.7569, 0.01487, 0.7569, 0.01487, 0.7569, 0.01487, 0.7569, 0.01487, 0.7569, 0.01487, 0.7569, 0.01487, 0.7569, 0.01487, 0.7569, 0.01487, 0.7569, 0.01487, 0.7569, 0.01487, 0.7569, 0.01487, 0.7569, 0.01487, 0.7569, 0.01487, 0.7569, 0.01487, 0.7569, 0.01487, 0.7569, 0.01487, 0.7569, 0.01487, 0.7569, 0.01487, 0.7569, 0.01487, 0.7569, 0.01487, 0.7569, 0.01487, 0.7569, 0.01487, 0.7569, 0.01487, 0.7569, 0.01487, 0.7569, 0.01487, 0.7569, 0.01487, 0.7569, 0.01487, 0.7569, 0.01487, 0.7569, 0.01487, 0.7569, 0.01487, 0.7569, 0.01487, 0.7569, 0.01487, 0.7569, 0.01487, 0.7569, 0.01487, 0.7569, 0.01487, 0.7569, 0.01487, 0.7569, 0.01487, 0.7569, 0.01487, 0.7569, 0.01487, 0.7569, 0.01487, 0.7569, 0.01487, 0.7569, 0.01487, 0.7569, 0.01487, 0.7569, 0.01487, 0.7569, 0.01487, 0.7569, 0.01487, 0.7569, 0.01487, 0.7569, 0.01487, 0.7569, 0.01487, 0.7569, 0.01487, 0.7569, 0.01487, 0.7569, 0.01487, 0.7569, 0.01487, 0.7569, 0.01487, 0.7569, 0.01487, 0.7569, 0.01487, 0.7569, 0.01487, 0.7569, 0.01487, 0.7569, 0.01487, 0.7569, 0.01487, 0.7569, 0.01487, 0.7569, 0.01487, 0.7569, 0.01487, 0.7569, 0.01487, 0.7569, 0.01487, 0.7569, 0.01487, 0.7569, 0.01487, 0.7569, 0.01487, 0.7569, 0.01487, 0.7569, 0.01487, 0.7569, 0.01487, 0.7569, 0.01487, 0.7569, 0.01487, 0.7569, 0.01487, 0.7569, 0.01487, 0.7569, 0.01487, 0.7569, 0.01487, 0.7569, 0.01487, 0.7569, 0.01487, 0.7569, 0.01487, 0.7569, 0.01487, 0.7569, 0.01487, 0.7569, 0.01487, 0.7569, 0.01487, 0.7569, 0.01487, 0.7569, 0.01487, 0.7569, 0.01487, 0.7569, 0.01487, 0.7569, 0.01487, 0.7569, 0.01487, 0.7569, 0.01487, 0.7569, 0.01487, 0.7569, 0.01487, 0.7569, 0.01487, 0.7569, 0.01487, 0.7569, 0.01487, 0.7569, 0.01487, 0.7569, 0.01487, 0.7569, 0.01487, 0.7569, 0.01487, 0.7569, 0.01487, 0.7569, 0.01487, 0.7569, 0.01487, 0.7569, 0.01487, 0.7569, 0.01487, 0.7569, 0.01487, 0.7569, 0.01487, 0.7569, 0.01487, 0.7569, 0.01487, 0.7569, 0.01487, 0.7569, 0.01487, 0.7569, 0.01487, 0.7569, 0.01487, 0.7569, 0.01487, 0.7569, 0.01487, 0.7569, 0.01487, 0.7569, 0.01487, 0.7569, 0.01487, 0.7569, 0.01487, 0.7569, 0.01487, 0.7569, 0.01487, 0.7569, 0.01487, 0.7569, 0.01487, 0.7569, 0.01487, 0.7569, 0.01487, 0.7569, 0.01487, 0.7569, 0.01487, 0.7569, 0.01487, 0.7569, 0.01487, 0.7569, 0.01487, 0.7569, 0.01487, 0.7569, 0.01487, 0.7569, 0.01487, 0.7569, 0.01487, 0.7569, 0.01487, 0.7569, 0.01487, 0.7569, 0.01487, 0.7569, 0.01487, 0.7569, 0.01487, 0.7569, 0.01487, 0.7569, 0.01487, 0.7569, 0.01487, 0.7569, 0.01487, 0.7569, 0.01487, 0.7569, 0.01487, 0.7569, 0.01487, 0.7569, 0.01487, 0.7569, 0.01487, 0.7569, 0.01487, 0.7569, 0.01487, 0.7569, 0.01487, 0.7569, 0.01487, 0.7569, 0.01487, 0.7569, 0.01487, 0.7569, 0.01487, 0.7569, 0.01487, 0.7569, 0.01487, 0.7569, 0.01487, 0.7569, 0.01487, 0.7569, 0.01487, 0.7569, 0.01487, 0.7569, 0.01487, 0.7569, 0.01487, 0.7569, 0.01487, 0.7569, 0.01487, 0.7569, 0.01487, 0.7569, 0.01487, 0.7569, 0.01487, 0.7569, 0.01487, 0.7569, 0.01487, 0.7569, 0.01487, 0.7569, 0.01487, 0.7569, 0.01487, 0.7569, 0.01487, 0.7569, 0.01487, 0.7569, 0.01487, 0.7569, 0.01487, 0.7569, 0.01487, 0.7569, 0.01487, 0.7569, 0.01487, 0.7569, 0.01487, 0.7569, 0.01487, 0.7569, 0.01487, 0.7569, 0.01487, 0.7569, 0.01487, 0.7569, 0.01487, 0.7569, 0.01487, 0.7569, 0.01487, 0.7569, 0.01487, 0.7569, 0.01487, 0.7569, 0.01487, 0.7569, 0.01487, 0.7569, 0.01487, 0.7569, 0.01487, 0.7569, 0.01487, 0.7569, 0.01487, 0.7569, 0.01487, 0.7569, 0.01487, 0.7569, 0.01487, 0.7569, 0.01487, 0.7569, 0.01487, 0.7569, 0.01487, 0.7569, 0.01487, 0.7569, 0.01487, 0.7569, 0.01487, 0.7569, 0.01487, 0.7569, 0.01487, 0.7569, 0.01487, 0.7569, 0.01487, 0.7569, 0.01487, 0.7569, 0.01487, 0.7569, 0.01487, 0.7569, 0.01487, 0.7569, 0.01487, 0.7569, 0.01487, 0.7569, 0.01487, 0.7569, 0.01487, 0.7569, 0.01487, 0.7569, 0.01487, 0.7569, 0.01487, 0.7569, 0.01487, 0.7569, 0.01487, 0.7569, 0.01487, 0.7569, 0.01487, 0.7569, 0.01487, 0.7569, 0.01487, 0.7569, 0.01487, 0.7569, 0.01487, 0.7569, 0.01487, 0.7569, 0.01487, 0.7569, 0.01487, 0.7569, 0.01487, 0.7569, 0.01487, 0.7569, 0.01487, 0.7569, 0.01487, 0.7569, 0.01487, 0.7569, 0.01487, 0.7569, 0.01487, 0.7569, 0.01487, 0.7569, 0.01487, 0.7569, 0.01487, 0.7569, 0.01487, 0.7569, 0.01487, 0.7569, 0.01487, 0.7569, 0.01487, 0.7569, 0.01487, 0.7569, 0.01487, 0.7569, 0.01487, 0.7569, 0.01487, 0.7569, 0.01487, 0.7569, 0.01487, 0.7569, 0.01487, 0.7569, 0.01487, 0.7569, 0.01487, 0.7569, 0.01487, 0.7569, 0.0148, 0.7882, 0.0148, 0.7882, 0.0148, 0.7882, 0.0148, 0.7882, 0.01492, 0.8195, 0.01492, 0.8195, 0.01492, 0.8195, 0.01492, 0.8195, 0.01492, 0.8195, 0.01492, 0.8195, 0.01492, 0.8195, 0.01492, 0.8195, 0.01492, 0.8195, 0.01492, 0.8195, 0.01492, 0.8195, 0.01492, 0.8195, 0.01492, 0.8195, 0.01492, 0.8195, 0.01492, 0.8195, 0.01492, 0.8195, 0.01492, 0.8195, 0.01492, 0.8195, 0.01492, 0.8195, 0.01492, 0.8195, 0.01492, 0.8195, 0.01492, 0.8195, 0.01492, 0.8195, 0.01492, 0.8195, 0.01492, 0.8195, 0.01492, 0.8195, 0.01492, 0.8195, 0.01492, 0.8195, 0.01492, 0.8195, 0.01492, 0.8195, 0.01492, 0.8195, 0.01492, 0.8195, 0.01492, 0.8195, 0.01492, 0.8195, 0.01492, 0.8195, 0.01492, 0.8195, 0.01492, 0.8195, 0.01492, 0.8195, 0.01492, 0.8195, 0.01492, 0.8195, 0.01492, 0.8195, 0.01492, 0.8195, 0.01492, 0.8195, 0.01492, 0.8195, 0.01492, 0.8195, 0.01492, 0.8195, 0.01492, 0.8195, 0.01492, 0.8195, 0.01492, 0.8195, 0.01492, 0.8195, 0.01492, 0.8195, 0.01492, 0.8195, 0.01492, 0.8195, 0.01492, 0.8195, 0.01492, 0.8195, 0.01492, 0.8195, 0.01492, 0.8195, 0.01492, 0.8195, 0.01492, 0.8195, 0.01492, 0.8195, 0.01492, 0.8195, 0.01492, 0.8195, 0.01492, 0.8195, 0.01492, 0.8195, 0.01492, 0.8195, 0.01492, 0.8195, 0.01492, 0.8195, 0.01492, 0.8195, 0.01492, 0.8195, 0.01492, 0.8195, 0.01492, 0.8195, 0.01492, 0.8195, 0.01492, 0.8195, 0.01492, 0.8195, 0.01492, 0.8195, 0.01492, 0.8195, 0.01492, 0.8195, 0.01492, 0.8195, 0.01492, 0.8195, 0.01492, 0.8195, 0.01492, 0.8195, 0.01492, 0.8195, 0.01492, 0.8195, 0.01492, 0.8195, 0.01492, 0.8195, 0.01492, 0.8195, 0.01492, 0.8195, 0.01492, 0.8195, 0.01492, 0.8195, 0.01492, 0.8195, 0.01492, 0.8195, 0.01492, 0.8195, 0.01492, 0.8195, 0.01492, 0.8195, 0.01492, 0.8195, 0.01492, 0.8195, 0.01492, 0.8195, 0.01492, 0.8195, 0.01492, 0.8195, 0.01492, 0.8195, 0.01492, 0.8195, 0.01492, 0.8195, 0.01492, 0.8195, 0.01492, 0.8195, 0.01492, 0.8195, 0.01492, 0.8195, 0.01492, 0.8195, 0.01492, 0.8195, 0.01492, 0.8195, 0.01492, 0.8195, 0.01492, 0.8195, 0.01492, 0.8195, 0.01487, 0.06938, 0.01487, 0.06938, 0.01487, 0.06938, 0.01487, 0.06938, 0.01487, 0.06938, 0.01487, 0.06938, 0.01487, 0.06938, 0.01487, 0.06938, 0.01487, 0.06938, 0.01487, 0.06938, 0.01487, 0.06938, 0.01487, 0.06938, 0.01487, 0.06938, 0.01487, 0.06938, 0.01487, 0.06938, 0.01487, 0.06938, 0.01487, 0.06938, 0.01487, 0.06938, 0.01487, 0.06938, 0.01487, 0.06938, 0.01487, 0.06938, 0.01487, 0.06938, 0.01487, 0.06938, 0.01487, 0.06938, 0.01487, 0.06938, 0.01487, 0.06938, 0.01487, 0.06938, 0.01487, 0.06938, 0.01487, 0.06938, 0.01487, 0.06938, 0.01487, 0.06938, 0.01487, 0.06938, 0.01487, 0.06938, 0.01487, 0.06938, 0.01487, 0.06938, 0.01487, 0.06938, 0.01487, 0.06938, 0.01487, 0.06938, 0.01487, 0.06938, 0.01487, 0.06938, 0.01487, 0.06938, 0.01487, 0.06938, 0.01487, 0.06938, 0.01487, 0.06938, 0.01487, 0.06938, 0.01487, 0.06938, 0.01487, 0.06938, 0.01487, 0.06938, 0.01487, 0.06938, 0.01487, 0.06938, 0.01487, 0.06938, 0.01487, 0.06938, 0.01487, 0.06938, 0.01487, 0.06938, 0.01487, 0.06938, 0.01487, 0.06938, 0.01487, 0.06938, 0.01487, 0.06938, 0.01487, 0.06938, 0.01487, 0.06938, 0.01487, 0.06938, 0.01487, 0.06938, 0.01487, 0.06938, 0.01487, 0.06938, 0.01487, 0.06938, 0.01487, 0.06938, 0.01487, 0.06938, 0.01487, 0.06938, 0.009548, 0.8588, 0.009548, 0.8588, 0.009548, 0.8588, 0.009548, 0.8588, 0.009548, 0.8588, 0.009548, 0.8588, 0.009548, 0.8588, 0.009548, 0.8588, 0.009548, 0.8588, 0.009548, 0.8588, 0.009548, 0.8588, 0.009548, 0.8588, 0.009548, 0.8588, 0.009548, 0.8588, 0.009548, 0.8588, 0.009548, 0.8588, 0.009548, 0.8588, 0.009548, 0.8588, 0.009548, 0.8588, 0.009548, 0.8588, 0.009548, 0.8588, 0.009548, 0.8588, 0.009548, 0.8588, 0.009548, 0.8588, 0.009548, 0.8588, 0.009548, 0.8588, 0.009548, 0.8588, 0.009548, 0.8588, 0.009548, 0.8588, 0.009548, 0.8588, 0.009548, 0.8588, 0.009548, 0.8588, 0.009548, 0.8588, 0.009548, 0.8588, 0.009548, 0.8588, 0.009548, 0.8588, 0.009548, 0.8588, 0.009548, 0.8588, 0.009548, 0.8588, 0.009548, 0.8588, 0.009548, 0.8588, 0.009548, 0.8588, 0.009548, 0.8588, 0.009548, 0.8588, 0.009548, 0.8588, 0.009548, 0.8588, 0.009548, 0.8588, 0.009548, 0.8588, 0.009548, 0.8588, 0.009548, 0.8588, 0.009548, 0.8588, 0.009548, 0.8588, 0.009548, 0.8588, 0.009548, 0.8588, 0.009548, 0.8588, 0.009548, 0.8588, 0.009548, 0.8588, 0.009548, 0.8588, 0.009548, 0.8588, 0.009548, 0.8588, 0.009548, 0.8588, 0.009548, 0.8588, 0.009548, 0.8588, 0.009548, 0.8588, 0.009548, 0.8588, 0.009548, 0.8588, 0.009548, 0.8588, 0.009548, 0.8588, 0.009548, 0.8588, 0.009548, 0.8588, 0.009548, 0.8588, 0.009548, 0.8588, 0.009548, 0.8588, 0.009548, 0.8588, 0.009548, 0.8588, 0.009548, 0.8588, 0.009548, 0.8588, 0.009548, 0.8588, 0.009548, 0.8588, 0.009548, 0.8588, 0.009548, 0.8588, 0.009548, 0.8588, 0.009548, 0.8588, 0.009548, 0.8588, 0.009548, 0.8588, 0.009548, 0.8588, 0.009548, 0.8588, 0.009548, 0.8588, 0.009548, 0.8588, 0.009548, 0.8588, 0.009548, 0.8588, 0.009548, 0.8588, 0.009548, 0.8588, 0.009548, 0.8588, 0.009548, 0.8588, 0.009548, 0.8588, 0.009548, 0.8588, 0.009548, 0.8588, 0.009548, 0.8588, 0.01591, 0.9769, 0.01591, 0.9769, 0.01591, 0.9769, 0.01591, 0.9769, 0.009548, 0.8588, 0.009548, 0.8588, 0.009548, 0.8588, 0.009548, 0.8588, 0.01591, 0.9769, 0.01591, 0.9769, 0.01591, 0.9769, 0.01591, 0.9769, 0.01591, 0.9769, 0.01591, 0.9769, 0.01591, 0.9769, 0.01591, 0.9769, 0.01591, 0.9769, 0.01591, 0.9769, 0.01591, 0.9769, 0.01591, 0.9769, 0.01591, 0.9769, 0.01591, 0.9769, 0.01591, 0.9769, 0.01591, 0.9769, 0.01591, 0.9769, 0.01591, 0.9769, 0.01591, 0.9769, 0.009548, 0.8588, 0.009548, 0.8588, 0.009548, 0.8588, 0.009548, 0.8588, 0.009548, 0.8588, 0.009548, 0.8588, 0.009548, 0.8588, 0.009548, 0.8588, 0.009548, 0.8588, 0.009548, 0.8588, 0.009548, 0.8588, 0.009548, 0.8588, 0.009548, 0.8588, 0.009548, 0.8588, 0.009548, 0.8588, 0.009548, 0.8588, 0.01591, 0.9769, 0.01591, 0.9769, 0.01591, 0.9769, 0.01591, 0.9769, 0.009548, 0.8588, 0.009548, 0.8588, 0.009548, 0.8588, 0.009548, 0.8588, 0.009548, 0.8588, 0.009548, 0.8588, 0.009548, 0.8588, 0.01591, 0.9769, 0.01591, 0.9769, 0.01591, 0.9769, 0.01591, 0.9769, 0.01591, 0.9769, 0.01591, 0.9769, 0.01591, 0.9769, 0.01591, 0.9769, 0.01591, 0.9769, 0.01591, 0.9769, 0.01591, 0.9769, 0.01591, 0.9769, 0.01591, 0.9769, 0.01591, 0.9769, 0.01591, 0.9769, 0.01591, 0.9769, 0.01591, 0.9769, 0.01591, 0.9769, 0.01591, 0.9769, 0.01591, 0.9769, 0.01591, 0.9769, 0.01591, 0.9769, 0.01591, 0.9769, 0.01591, 0.9769, 0.01591, 0.9769, 0.01591, 0.9769, 0.01591, 0.9769, 0.01591, 0.9769, 0.01591, 0.9769, 0.01591, 0.9769, 0.01591, 0.9769, 0.009548, 0.8588, 0.009548, 0.8588, 0.009548, 0.8588, 0.009548, 0.8588, 0.009548, 0.8588, 0.009548, 0.8588, 0.009548, 0.8588, 0.009548, 0.8588, 0.009548, 0.8588, 0.009548, 0.8588, 0.009548, 0.8588, 0.009548, 0.8588, 0.009548, 0.8588, 0.009548, 0.8588, 0.009548, 0.8588, 0.009548, 0.8588, 0.009548, 0.8588, 0.009548, 0.8588, 0.009548, 0.8588, 0.009548, 0.8588, 0.009548, 0.8588, 0.009548, 0.8588, 0.009548, 0.8588, 0.009548, 0.8588, 0.009548, 0.8588, 0.009548, 0.8588, 0.009548, 0.8588, 0.009548, 0.8588, 0.009548, 0.8588, 0.009548, 0.8588, 0.009548, 0.8588, 0.009548, 0.8588, 0.009548, 0.8588, 0.009548, 0.8588, 0.009548, 0.8588, 0.009548, 0.8588, 0.009548, 0.8588, 0.009548, 0.8588, 0.009548, 0.8588, 0.009548, 0.8588, 0.009548, 0.8588, 0.009548, 0.8588, 0.009548, 0.8588, 0.009548, 0.8588, 0.009548, 0.8588, 0.009548, 0.8588, 0.009548, 0.8588, 0.009548, 0.8588, 0.009548, 0.8588, 0.009548, 0.8588, 0.009548, 0.8588, 0.009548, 0.8588, 0.009548, 0.8588, 0.009548, 0.8588, 0.009548, 0.8588, 0.009548, 0.8588, 0.009548, 0.8588, 0.009548, 0.8588, 0.009548, 0.8588, 0.009548, 0.8588, 0.009548, 0.8588, 0.009548, 0.8588, 0.009548, 0.8588, 0.009548, 0.8588, 0.009548, 0.8588, 0.009548, 0.8588, 0.009548, 0.8588, 0.009548, 0.8588, 0.009548, 0.8588, 0.009548, 0.8588, 0.009548, 0.8588, 0.009548, 0.8588, 0.009548, 0.8588, 0.009548, 0.8588, 0.009548, 0.8588, 0.009548, 0.8588, 0.01591, 0.9769, 0.01591, 0.9769, 0.01591, 0.9769, 0.01591, 0.9769, 0.009548, 0.8588, 0.009548, 0.8588, 0.009548, 0.8588, 0.009548, 0.8588, 0.01591, 0.9769, 0.01591, 0.9769, 0.01591, 0.9769, 0.01591, 0.9769, 0.01591, 0.9769, 0.01591, 0.9769, 0.01591, 0.9769, 0.01591, 0.9769, 0.01591, 0.9769, 0.01591, 0.9769, 0.01591, 0.9769, 0.01591, 0.9769, 0.01591, 0.9769, 0.01591, 0.9769, 0.01591, 0.9769, 0.009548, 0.8588, 0.009548, 0.8588, 0.009548, 0.8588, 0.009548, 0.8588, 0.009548, 0.8588, 0.009548, 0.8588, 0.009548, 0.8588, 0.009548, 0.8588, 0.009548, 0.8588, 0.009548, 0.8588, 0.009548, 0.8588, 0.009548, 0.8588, 0.009548, 0.8588, 0.009548, 0.8588, 0.009548, 0.8588, 0.01591, 0.9769, 0.01591, 0.9769, 0.01591, 0.9769, 0.01591, 0.9769, 0.009548, 0.8588, 0.009548, 0.8588, 0.009548, 0.8588, 0.009548, 0.8588, 0.01591, 0.9769, 0.01591, 0.9769, 0.01591, 0.9769, 0.01591, 0.9769, 0.01591, 0.9769, 0.01591, 0.9769, 0.01591, 0.9769, 0.01591, 0.9769, 0.01591, 0.9769, 0.01591, 0.9769, 0.01591, 0.9769, 0.01591, 0.9769, 0.01591, 0.9769, 0.01591, 0.9769, 0.01591, 0.9769, 0.01591, 0.9769, 0.01591, 0.9769, 0.01591, 0.9769, 0.01591, 0.9769, 0.01591, 0.9769, 0.01591, 0.9769, 0.01591, 0.9769, 0.01591, 0.9769, 0.01591, 0.9769, 0.01591, 0.9769, 0.01591, 0.9769, 0.01591, 0.9769, 0.01591, 0.9769, 0.01591, 0.9769, 0.01591, 0.9769, 0.01591, 0.9769, 0.01591, 0.9769, 0.01591, 0.9769, 0.01591, 0.9769, 0.01591, 0.9769, 0.01591, 0.9769, 0.01591, 0.9769, 0.01591, 0.9769, 0.01591, 0.9769, 0.009548, 0.8588, 0.009548, 0.8588, 0.009548, 0.8588, 0.009548, 0.8588])
me_cube_002.materials.append(mat_color_palette)
me_cube_002.use_remesh_preserve_volume = False
me_cube_002.use_remesh_preserve_attributes = False
me_cube_002.use_mirror_vertex_groups = False
me_cube_002.update()
me_cylinder_006 = bpy.data.meshes.new('Cylinder.006')
me_cylinder_006.from_pydata([(0.08598, 0.9698, -0.7114), (0.08598, 0.9698, 0.6642), (0.7288, 0.7359, -0.7114), (0.7288, 0.7359, 0.6642), (1.071, 0.1435, -0.7114), (1.071, 0.1435, 0.6642), (0.952, -0.5302, -0.7114), (0.952, -0.5302, 0.6642), (0.428, -0.9698, -0.7114), (0.428, -0.9698, 0.6642), (-0.256, -0.9698, -0.7114), (-0.256, -0.9698, 0.6642), (-0.78, -0.5302, -0.7114), (-0.78, -0.5302, 0.6642), (-0.8988, 0.1435, -0.7114), (-0.8988, 0.1435, 0.6642), (-0.5568, 0.7359, -0.7114), (-0.5568, 0.7359, 0.6642), (-0.8, -0.417, 0.6033), (-0.8, -0.417, -0.6505), (-0.8789, 0.03032, -0.6505), (-0.8789, 0.03032, 0.6033), (-1.02, -0.3727, 0.6033), (-1.02, -0.3727, -0.6505), (-1.071, -0.08427, -0.6505), (-1.071, -0.08427, 0.6033), (-0.9603, -0.2789, -0.6505), (-0.9603, -0.2789, 0.6033), (-0.9839, -0.145, -0.6505), (-0.9839, -0.145, 0.6033), (-1.023, -0.3529, 0.6033), (-1.023, -0.3529, -0.6505), (-1.068, -0.1006, -0.6505), (-1.068, -0.1006, 0.6033), (-0.9154, -0.0569, -0.6505), (-0.9154, -0.0569, 0.6033), (-0.8645, -0.3457, -0.6505), (-0.8645, -0.3457, 0.6033), (0.06421, 0.8898, -0.9163), (0.6579, 0.6737, -0.9163), (0.9738, 0.1265, -0.9163), (0.8641, -0.4957, -0.9163), (0.3801, -0.9018, -0.9163), (-0.2517, -0.9018, -0.9163), (-0.7357, -0.4957, -0.9163), (-0.8454, 0.1265, -0.9163), (-0.5295, 0.6737, -0.9163), (-0.967, -0.1585, -0.4518), (-0.967, -0.1585, -0.2481), (-0.9333, -0.2078, -0.4518), (-0.9509, -0.2649, -0.4518), (-0.9509, -0.2649, -0.2481), (-1.006, -0.2867, -0.4518), (-1.006, -0.2867, -0.2481), (-1.058, -0.2568, -0.4518), (-1.058, -0.2568, -0.2481), (-1.067, -0.1978, -0.4518), (-1.067, -0.1978, -0.2481), (-1.026, -0.1541, -0.4518), (-1.026, -0.1541, -0.2481), (-0.969, -0.1623, -0.2457), (-0.954, -0.2619, -0.2457), (-1.006, -0.2823, -0.2457), (-1.054, -0.2543, -0.2457), (-1.063, -0.1991, -0.2457), (-1.025, -0.1582, -0.2457), (-0.9376, -0.2085, 0.4302), (-0.969, -0.1623, 0.4302), (-0.954, -0.2619, 0.4302), (-1.006, -0.2823, 0.4302), (-1.054, -0.2543, 0.4302), (-1.063, -0.1991, 0.4302), (-1.025, -0.1582, 0.4302)], [], [(0, 1, 3, 2), (2, 3, 5, 4), (4, 5, 7, 6), (6, 7, 9, 8), (8, 9, 11, 10), (10, 11, 13, 12), (14, 15, 17, 16), (16, 17, 1, 0), (35, 34, 24, 25), (12, 13, 18, 19), (15, 14, 20, 21), (32, 33, 25, 24), (36, 23, 31), (35, 25, 33), (36, 37, 22, 23), (37, 27, 30), (34, 36, 26, 28), (31, 30, 27, 26), (14, 12, 19, 20), (34, 28, 32), (37, 35, 29, 27), (26, 27, 29, 28), (13, 15, 21, 18), (23, 22, 30, 31), (37, 30, 22), (36, 31, 26), (34, 32, 24), (35, 33, 29), (28, 29, 33, 32), (18, 21, 35, 37), (20, 19, 36, 34), (19, 18, 37, 36), (21, 20, 34, 35), (38, 39, 40, 41, 42, 43, 44, 45, 46), (12, 14, 45, 44), (6, 8, 42, 41), (16, 0, 38, 46), (2, 4, 40, 39), (8, 10, 43, 42), (4, 6, 41, 40), (14, 16, 46, 45), (0, 2, 39, 38), (10, 12, 44, 43), (3, 1, 17, 15, 13, 11, 9, 7, 5), (50, 51, 53, 52), (52, 53, 55, 54), (54, 55, 57, 56), (56, 57, 59, 58), (58, 59, 48, 47), (60, 65, 72, 67), (57, 55, 63, 64), (53, 51, 61, 62), (59, 57, 64, 65), (55, 53, 62, 63), (48, 59, 65, 60), (64, 63, 70, 71), (62, 61, 68, 69), (65, 64, 71, 72), (63, 62, 69, 70), (47, 49, 50, 52, 54, 56, 58), (66, 67, 72, 71, 70, 69, 68)])
_uv = me_cylinder_006.uv_layers.new(name='UVMap')
_uv.uv.foreach_set('vector', [0.01515, 0.9331, 0.01515, 0.9331, 0.01515, 0.9331, 0.01515, 0.9331, 0.01515, 0.9331, 0.01515, 0.9331, 0.01515, 0.9331, 0.01515, 0.9331, 0.01515, 0.9331, 0.01515, 0.9331, 0.01515, 0.9331, 0.01515, 0.9331, 0.01515, 0.9331, 0.01515, 0.9331, 0.01515, 0.9331, 0.01515, 0.9331, 0.01515, 0.9331, 0.01515, 0.9331, 0.01515, 0.9331, 0.01515, 0.9331, 0.01515, 0.9331, 0.01515, 0.9331, 0.01515, 0.9331, 0.01515, 0.9331, 0.01515, 0.9331, 0.01515, 0.9331, 0.01515, 0.9331, 0.01515, 0.9331, 0.01515, 0.9331, 0.01515, 0.9331, 0.01515, 0.9331, 0.01515, 0.9331, 0.01515, 0.9331, 0.01515, 0.9331, 0.01515, 0.9331, 0.01515, 0.9331, 0.01515, 0.9331, 0.01515, 0.9331, 0.01515, 0.9331, 0.01515, 0.9331, 0.01515, 0.9331, 0.01515, 0.9331, 0.01515, 0.9331, 0.01515, 0.9331, 0.01515, 0.9331, 0.01515, 0.9331, 0.01515, 0.9331, 0.01515, 0.9331, 0.01515, 0.9331, 0.01515, 0.9331, 0.01515, 0.9331, 0.01515, 0.9331, 0.01515, 0.9331, 0.01515, 0.9331, 0.01515, 0.9331, 0.01515, 0.9331, 0.01515, 0.9331, 0.01515, 0.9331, 0.01515, 0.9331, 0.01515, 0.9331, 0.01515, 0.9331, 0.01515, 0.9331, 0.01515, 0.9331, 0.01515, 0.9331, 0.01515, 0.9331, 0.01515, 0.9331, 0.01515, 0.9331, 0.01515, 0.9331, 0.01515, 0.9331, 0.01515, 0.9331, 0.01515, 0.9331, 0.01515, 0.9331, 0.01515, 0.9331, 0.01515, 0.9331, 0.01515, 0.9331, 0.01515, 0.9331, 0.01515, 0.9331, 0.01515, 0.9331, 0.01515, 0.9331, 0.01515, 0.9331, 0.01515, 0.9331, 0.01515, 0.9331, 0.01515, 0.9331, 0.01515, 0.9331, 0.01515, 0.9331, 0.01515, 0.9331, 0.01515, 0.9331, 0.01515, 0.9331, 0.01515, 0.9331, 0.01515, 0.9331, 0.01515, 0.9331, 0.01515, 0.9331, 0.01515, 0.9331, 0.01515, 0.9331, 0.01515, 0.9331, 0.01515, 0.9331, 0.01515, 0.9331, 0.01515, 0.9331, 0.01515, 0.9331, 0.01515, 0.9331, 0.01515, 0.9331, 0.01515, 0.9331, 0.01515, 0.9331, 0.01515, 0.9331, 0.01515, 0.9331, 0.01515, 0.9331, 0.01515, 0.9331, 0.01515, 0.9331, 0.01515, 0.9331, 0.01515, 0.9331, 0.01515, 0.9331, 0.01515, 0.9331, 0.01515, 0.9331, 0.01515, 0.9331, 0.01515, 0.9331, 0.01515, 0.9331, 0.01515, 0.9331, 0.01515, 0.9331, 0.01515, 0.9331, 0.01515, 0.9331, 0.01515, 0.9331, 0.01515, 0.9331, 0.01515, 0.9331, 0.01515, 0.9331, 0.01515, 0.9331, 0.01515, 0.9331, 0.01515, 0.9331, 0.01515, 0.9331, 0.01515, 0.9331, 0.01515, 0.9331, 0.01515, 0.9331, 0.01515, 0.9331, 0.01515, 0.9331, 0.01515, 0.9331, 0.01515, 0.9331, 0.01515, 0.9331, 0.01515, 0.9331, 0.01515, 0.9331, 0.01515, 0.9331, 0.01515, 0.9331, 0.01515, 0.9331, 0.01515, 0.9331, 0.01515, 0.9331, 0.01515, 0.9331, 0.01515, 0.9331, 0.01515, 0.9331, 0.01515, 0.9331, 0.01515, 0.9331, 0.01515, 0.9331, 0.01515, 0.9331, 0.01515, 0.9331, 0.01515, 0.9331, 0.01515, 0.9331, 0.01515, 0.9331, 0.01515, 0.9331, 0.01515, 0.9331, 0.01515, 0.9331, 0.01515, 0.9331, 0.01515, 0.9331, 0.01515, 0.9331, 0.01515, 0.9331, 0.01515, 0.9331, 0.01515, 0.9331, 0.01515, 0.9331, 0.01515, 0.9331, 0.01515, 0.9331, 0.01515, 0.9331, 0.01515, 0.9331, 0.01515, 0.9331, 0.01515, 0.9331, 0.01515, 0.9331, 0.01515, 0.9331, 0.01515, 0.9331, 0.01515, 0.9331, 0.01515, 0.9331, 0.01515, 0.9331, 0.01515, 0.9331, 0.01515, 0.9331, 0.6325, 0.9162, 0.6325, 0.9162, 0.6325, 0.9162, 0.6325, 0.9162, 0.6325, 0.9162, 0.6325, 0.9162, 0.6325, 0.9162, 0.6325, 0.9162, 0.6325, 0.9162, 0.6325, 0.9162, 0.6325, 0.9162, 0.6325, 0.9162, 0.6325, 0.9162, 0.6325, 0.9162, 0.6325, 0.9162, 0.6325, 0.9162, 0.6325, 0.9162, 0.6325, 0.9162, 0.6325, 0.9162, 0.6325, 0.9162, 0.6058, 0.8976, 0.6058, 0.8976, 0.6058, 0.8976, 0.6058, 0.8976, 0.6325, 0.9162, 0.6325, 0.9162, 0.6325, 0.9162, 0.6325, 0.9162, 0.6325, 0.9162, 0.6325, 0.9162, 0.6325, 0.9162, 0.6325, 0.9162, 0.6325, 0.9162, 0.6325, 0.9162, 0.6325, 0.9162, 0.6325, 0.9162, 0.6325, 0.9162, 0.6325, 0.9162, 0.6325, 0.9162, 0.6325, 0.9162, 0.6325, 0.9162, 0.6325, 0.9162, 0.6325, 0.9162, 0.6325, 0.9162, 0.6058, 0.8976, 0.6058, 0.8976, 0.6058, 0.8976, 0.6058, 0.8976, 0.6058, 0.8976, 0.6058, 0.8976, 0.6058, 0.8976, 0.6058, 0.8976, 0.6058, 0.8976, 0.6058, 0.8976, 0.6058, 0.8976, 0.6058, 0.8976, 0.6058, 0.8976, 0.6058, 0.8976, 0.6058, 0.8976, 0.6058, 0.8976, 0.6325, 0.9162, 0.6325, 0.9162, 0.6325, 0.9162, 0.6325, 0.9162, 0.6325, 0.9162, 0.6325, 0.9162, 0.6325, 0.9162, 0.6058, 0.8976, 0.6058, 0.8976, 0.6058, 0.8976, 0.6058, 0.8976, 0.6058, 0.8976, 0.6058, 0.8976, 0.6058, 0.8976])
me_cylinder_006.materials.append(mat_color_palette)
me_cylinder_006.use_remesh_preserve_volume = False
me_cylinder_006.use_remesh_preserve_attributes = False
me_cylinder_006.use_mirror_vertex_groups = False
me_cylinder_006.update()
me_cylinder_007 = bpy.data.meshes.new('Cylinder.007')
me_cylinder_007.from_pydata([(0.1978, 0.08465, 0.08616), (0.0982, 0.06709, 0.08616), (0.2074, 0.02995, 0.1377), (0.1078, 0.01239, 0.1377), (0.2169, -0.02346, 0.08053), (0.1173, -0.04102, 0.08053), (0.219, -0.03535, -0.04236), (0.1194, -0.05291, -0.04236), (0.2122, 0.003226, -0.1384), (0.1126, -0.01434, -0.1384), (0.2016, 0.06322, -0.1353), (0.102, 0.04566, -0.1353), (0.1952, 0.09946, -0.03534), (0.09559, 0.0819, -0.03534), (0.1078, 0.01253, 0.1257), (0.09898, 0.06267, 0.07841), (0.1165, -0.03642, 0.07325), (0.1184, -0.04732, -0.03939), (0.1121, -0.01196, -0.1274), (0.1024, 0.04303, -0.1246), (0.09659, 0.07625, -0.03295), (-0.2157, -0.04452, 0.1257), (-0.2246, 0.005621, 0.07841), (-0.2071, -0.09348, 0.07325), (-0.2052, -0.1044, -0.03939), (-0.2114, -0.06901, -0.1274), (-0.2211, -0.01402, -0.1246), (-0.227, 0.0192, -0.03295), (0.1973, 0.08748, 0.0911), (0.2075, 0.02986, 0.1454), (0.2174, -0.0264, 0.08517), (0.2196, -0.03892, -0.04426), (0.2124, 0.00171, -0.1454), (0.2013, 0.06491, -0.1421), (0.1946, 0.1031, -0.03686), (0.2047, 0.08878, 0.0911), (0.2148, 0.03116, 0.1454), (0.2248, -0.0251, 0.08517), (0.227, -0.03762, -0.04426), (0.2198, 0.003011, -0.1454), (0.2087, 0.06621, -0.1421), (0.2019, 0.1044, -0.03686)], [], [(0, 1, 3, 2), (2, 3, 5, 4), (4, 5, 7, 6), (6, 7, 9, 8), (8, 9, 11, 10), (5, 3, 14, 16), (10, 11, 13, 12), (12, 13, 1, 0), (12, 0, 28, 34), (15, 20, 27, 22), (11, 9, 18, 19), (3, 1, 15, 14), (7, 5, 16, 17), (13, 11, 19, 20), (9, 7, 17, 18), (1, 13, 20, 15), (19, 18, 25, 26), (17, 16, 23, 24), (14, 15, 22, 21), (20, 19, 26, 27), (18, 17, 24, 25), (16, 14, 21, 23), (31, 32, 39, 38), (2, 4, 30, 29), (8, 10, 33, 32), (0, 2, 29, 28), (4, 6, 31, 30), (10, 12, 34, 33), (6, 8, 32, 31), (35, 36, 37, 38, 39, 40, 41), (29, 30, 37, 36), (34, 28, 35, 41), (32, 33, 40, 39), (30, 31, 38, 37), (28, 29, 36, 35), (33, 34, 41, 40), (21, 22, 27, 26, 25, 24, 23)])
_uv = me_cylinder_007.uv_layers.new(name='UVMap')
_uv.uv.foreach_set('vector', [0.6297, 0.8785, 0.6297, 0.8785, 0.6297, 0.8785, 0.6297, 0.8785, 0.6297, 0.8785, 0.6297, 0.8785, 0.6297, 0.8785, 0.6297, 0.8785, 0.6297, 0.8785, 0.6297, 0.8785, 0.6297, 0.8785, 0.6297, 0.8785, 0.6297, 0.8785, 0.6297, 0.8785, 0.6297, 0.8785, 0.6297, 0.8785, 0.6297, 0.8785, 0.6297, 0.8785, 0.6297, 0.8785, 0.6297, 0.8785, 0.6297, 0.8785, 0.6297, 0.8785, 0.6297, 0.8785, 0.6297, 0.8785, 0.6297, 0.8785, 0.6297, 0.8785, 0.6297, 0.8785, 0.6297, 0.8785, 0.6297, 0.8785, 0.6297, 0.8785, 0.6297, 0.8785, 0.6297, 0.8785, 0.6297, 0.8785, 0.6297, 0.8785, 0.6297, 0.8785, 0.6297, 0.8785, 0.6091, 0.9178, 0.6091, 0.9178, 0.6091, 0.9178, 0.6091, 0.9178, 0.6297, 0.8785, 0.6297, 0.8785, 0.6297, 0.8785, 0.6297, 0.8785, 0.6297, 0.8785, 0.6297, 0.8785, 0.6297, 0.8785, 0.6297, 0.8785, 0.6297, 0.8785, 0.6297, 0.8785, 0.6297, 0.8785, 0.6297, 0.8785, 0.6297, 0.8785, 0.6297, 0.8785, 0.6297, 0.8785, 0.6297, 0.8785, 0.6297, 0.8785, 0.6297, 0.8785, 0.6297, 0.8785, 0.6297, 0.8785, 0.6297, 0.8785, 0.6297, 0.8785, 0.6297, 0.8785, 0.6297, 0.8785, 0.6091, 0.9178, 0.6091, 0.9178, 0.6091, 0.9178, 0.6091, 0.9178, 0.6091, 0.9178, 0.6091, 0.9178, 0.6091, 0.9178, 0.6091, 0.9178, 0.6091, 0.9178, 0.6091, 0.9178, 0.6091, 0.9178, 0.6091, 0.9178, 0.6091, 0.9178, 0.6091, 0.9178, 0.6091, 0.9178, 0.6091, 0.9178, 0.6091, 0.9178, 0.6091, 0.9178, 0.6091, 0.9178, 0.6091, 0.9178, 0.6091, 0.9178, 0.6091, 0.9178, 0.6091, 0.9178, 0.6091, 0.9178, 0.6297, 0.8785, 0.6297, 0.8785, 0.6297, 0.8785, 0.6297, 0.8785, 0.6297, 0.8785, 0.6297, 0.8785, 0.6297, 0.8785, 0.6297, 0.8785, 0.6297, 0.8785, 0.6297, 0.8785, 0.6297, 0.8785, 0.6297, 0.8785, 0.6297, 0.8785, 0.6297, 0.8785, 0.6297, 0.8785, 0.6297, 0.8785, 0.6297, 0.8785, 0.6297, 0.8785, 0.6297, 0.8785, 0.6297, 0.8785, 0.6297, 0.8785, 0.6297, 0.8785, 0.6297, 0.8785, 0.6297, 0.8785, 0.6297, 0.8785, 0.6297, 0.8785, 0.6297, 0.8785, 0.6297, 0.8785, 0.6297, 0.8785, 0.6297, 0.8785, 0.6297, 0.8785, 0.6297, 0.8785, 0.6297, 0.8785, 0.6297, 0.8785, 0.6297, 0.8785, 0.6297, 0.8785, 0.6297, 0.8785, 0.6297, 0.8785, 0.6297, 0.8785, 0.6297, 0.8785, 0.6297, 0.8785, 0.6297, 0.8785, 0.6297, 0.8785, 0.6297, 0.8785, 0.6297, 0.8785, 0.6297, 0.8785, 0.6297, 0.8785, 0.6297, 0.8785, 0.6297, 0.8785, 0.6297, 0.8785, 0.6297, 0.8785, 0.6297, 0.8785, 0.6297, 0.8785, 0.6297, 0.8785, 0.6297, 0.8785, 0.6297, 0.8785, 0.6297, 0.8785, 0.6297, 0.8785, 0.6297, 0.8785, 0.6091, 0.9178, 0.6091, 0.9178, 0.6091, 0.9178, 0.6091, 0.9178, 0.6091, 0.9178, 0.6091, 0.9178, 0.6091, 0.9178])
me_cylinder_007.materials.append(mat_color_palette)
me_cylinder_007.use_remesh_preserve_volume = False
me_cylinder_007.use_remesh_preserve_attributes = False
me_cylinder_007.use_mirror_vertex_groups = False
me_cylinder_007.update()

# ---- objects
ob_aa_12 = bpy.data.objects.new('AA-12', me_cube_002)
ob_mag = bpy.data.objects.new('Mag', me_cylinder_006)
ob_bullet = bpy.data.objects.new('Bullet', me_cylinder_007)

# ---- transforms, parenting, visibility, modifiers, constraints
ob_aa_12.location = (-0.4486, -0.007365, 0.3457)
ob_aa_12.scale = (0.3454, 0.3454, 0.3454)
ob_aa_12.lineart.crease_threshold = 0.0
ob_mag.location = (-0.4229, 0.03622, -0.598)
ob_mag.rotation_euler = (-1.571, 1.396, -1.571)
ob_mag.scale = (0.8117, 0.8117, 0.3946)
ob_mag.lineart.crease_threshold = 0.0
ob_bullet.location = (0.4334, 0.006906, -0.4786)
ob_bullet.rotation_euler = (-1.571, 1.396, -1.571)
ob_bullet.scale = (0.8117, 0.8117, 0.3946)
ob_bullet.lineart.crease_threshold = 0.0

# ---- collection membership
col_collection_1.objects.link(ob_aa_12)
col_collection_2.objects.link(ob_mag)
col_collection_3.objects.link(ob_bullet)

# ---- scene / render settings (as saved in the file)
scene.frame_start = 1; scene.frame_end = 250; scene.frame_set(1)
scene.render.engine = 'BLENDER_EEVEE_NEXT'
scene.render.resolution_percentage = 50
scene.render.dither_intensity = 0.0
scene.cycles.use_denoising = False
scene.cycles.samples = 128
scene.cycles.sampling_pattern = 'TABULATED_SOBOL'
scene.cycles.use_adaptive_sampling = False
scene.cycles.use_light_tree = False
scene.cycles.blur_glossy = 0.0
scene.cycles.sample_clamp_indirect = 0.0
scene.view_settings.view_transform = 'Standard'
bpy.context.view_layer.update()

# ---- added for rendering (the .blend has no active camera and no usable light): camera, sun
cam_auto = bpy.data.cameras.new('AutoCamera')
cam_auto.lens = 50.0
cam_auto.sensor_width = 36.0
cam_auto.clip_end = 1000.0
ob_auto_camera = bpy.data.objects.new('AutoCamera', cam_auto)
scene.collection.objects.link(ob_auto_camera)
ob_auto_camera.location = (7.74576, -9.459, 6.24597)
ob_auto_camera.rotation_euler = (1.09748, -7.21219e-08, 0.694738)
scene.camera = ob_auto_camera
light_auto_sun = bpy.data.lights.new('AutoSun', 'SUN')
light_auto_sun.energy = 3.0
light_auto_sun.angle = 0.0523599
ob_auto_sun = bpy.data.objects.new('AutoSun', light_auto_sun)
scene.collection.objects.link(ob_auto_sun)
ob_auto_sun.rotation_euler = (0.872665, 0.174533, 0.523599)
bpy.context.view_layer.update()
